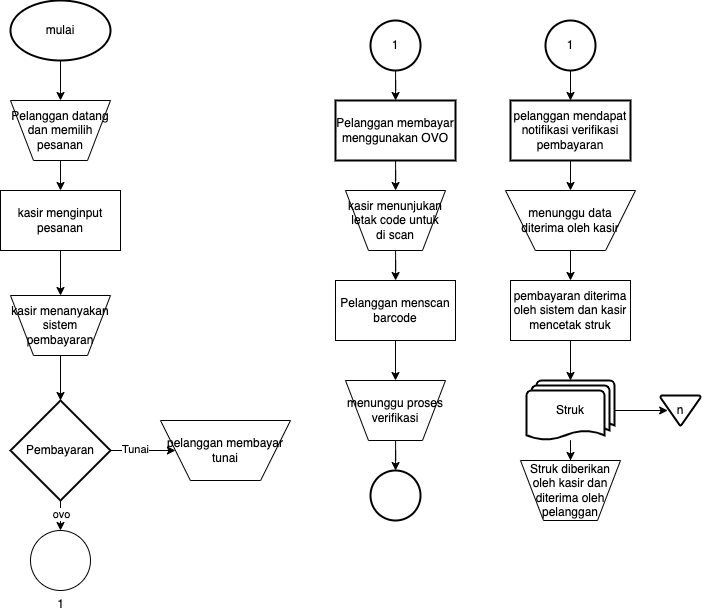

The diagram above was exported from draw.io. Its source (the exported page's mxGraphModel, read from the mxfile embedded in the PNG):
<mxGraphModel dx="1998" dy="1295" grid="1" gridSize="10" guides="1" tooltips="1" connect="1" arrows="1" fold="1" page="1" pageScale="1" pageWidth="1100" pageHeight="850" math="0" shadow="0">
  <root>
    <mxCell id="0" />
    <mxCell id="1" parent="0" />
    <mxCell id="rIYb39gOOe7SrLYCAEqm-3" value="" style="edgeStyle=orthogonalEdgeStyle;rounded=0;orthogonalLoop=1;jettySize=auto;html=1;" edge="1" parent="1" source="rIYb39gOOe7SrLYCAEqm-1" target="rIYb39gOOe7SrLYCAEqm-2">
      <mxGeometry relative="1" as="geometry" />
    </mxCell>
    <mxCell id="rIYb39gOOe7SrLYCAEqm-1" value="mulai" style="strokeWidth=2;html=1;shape=mxgraph.flowchart.start_1;whiteSpace=wrap;" vertex="1" parent="1">
      <mxGeometry x="90" y="100" width="100" height="60" as="geometry" />
    </mxCell>
    <mxCell id="rIYb39gOOe7SrLYCAEqm-5" value="" style="edgeStyle=orthogonalEdgeStyle;rounded=0;orthogonalLoop=1;jettySize=auto;html=1;" edge="1" parent="1" source="rIYb39gOOe7SrLYCAEqm-2" target="rIYb39gOOe7SrLYCAEqm-4">
      <mxGeometry relative="1" as="geometry" />
    </mxCell>
    <mxCell id="rIYb39gOOe7SrLYCAEqm-2" value="Pelanggan datang&lt;br&gt;dan memilih pesanan" style="verticalLabelPosition=middle;verticalAlign=middle;html=1;shape=trapezoid;perimeter=trapezoidPerimeter;whiteSpace=wrap;size=0.23;arcSize=10;flipV=1;labelPosition=center;align=center;" vertex="1" parent="1">
      <mxGeometry x="90" y="200" width="100" height="60" as="geometry" />
    </mxCell>
    <mxCell id="rIYb39gOOe7SrLYCAEqm-18" value="" style="edgeStyle=orthogonalEdgeStyle;rounded=0;orthogonalLoop=1;jettySize=auto;html=1;" edge="1" parent="1" source="rIYb39gOOe7SrLYCAEqm-4" target="rIYb39gOOe7SrLYCAEqm-6">
      <mxGeometry relative="1" as="geometry" />
    </mxCell>
    <mxCell id="rIYb39gOOe7SrLYCAEqm-4" value="kasir menginput pesanan" style="whiteSpace=wrap;html=1;arcSize=10;" vertex="1" parent="1">
      <mxGeometry x="80" y="290" width="120" height="60" as="geometry" />
    </mxCell>
    <mxCell id="rIYb39gOOe7SrLYCAEqm-17" value="" style="edgeStyle=orthogonalEdgeStyle;rounded=0;orthogonalLoop=1;jettySize=auto;html=1;" edge="1" parent="1" source="rIYb39gOOe7SrLYCAEqm-6" target="rIYb39gOOe7SrLYCAEqm-7">
      <mxGeometry relative="1" as="geometry" />
    </mxCell>
    <mxCell id="rIYb39gOOe7SrLYCAEqm-6" value="kasir menanyakan sistem pembayaran" style="verticalLabelPosition=middle;verticalAlign=middle;html=1;shape=trapezoid;perimeter=trapezoidPerimeter;whiteSpace=wrap;size=0.23;arcSize=10;flipV=1;labelPosition=center;align=center;" vertex="1" parent="1">
      <mxGeometry x="90" y="395" width="100" height="60" as="geometry" />
    </mxCell>
    <mxCell id="rIYb39gOOe7SrLYCAEqm-13" value="" style="edgeStyle=orthogonalEdgeStyle;rounded=0;orthogonalLoop=1;jettySize=auto;html=1;" edge="1" parent="1" source="rIYb39gOOe7SrLYCAEqm-7" target="rIYb39gOOe7SrLYCAEqm-9">
      <mxGeometry relative="1" as="geometry" />
    </mxCell>
    <mxCell id="rIYb39gOOe7SrLYCAEqm-14" value="ovo" style="edgeLabel;html=1;align=center;verticalAlign=middle;resizable=0;points=[];" vertex="1" connectable="0" parent="rIYb39gOOe7SrLYCAEqm-13">
      <mxGeometry x="0.3" relative="1" as="geometry">
        <mxPoint as="offset" />
      </mxGeometry>
    </mxCell>
    <mxCell id="rIYb39gOOe7SrLYCAEqm-15" value="" style="edgeStyle=orthogonalEdgeStyle;rounded=0;orthogonalLoop=1;jettySize=auto;html=1;" edge="1" parent="1" source="rIYb39gOOe7SrLYCAEqm-7" target="rIYb39gOOe7SrLYCAEqm-8">
      <mxGeometry relative="1" as="geometry" />
    </mxCell>
    <mxCell id="rIYb39gOOe7SrLYCAEqm-16" value="Tunai" style="edgeLabel;html=1;align=center;verticalAlign=middle;resizable=0;points=[];" vertex="1" connectable="0" parent="rIYb39gOOe7SrLYCAEqm-15">
      <mxGeometry x="-0.252" y="3" relative="1" as="geometry">
        <mxPoint y="1" as="offset" />
      </mxGeometry>
    </mxCell>
    <mxCell id="rIYb39gOOe7SrLYCAEqm-7" value="Pembayaran" style="strokeWidth=2;html=1;shape=mxgraph.flowchart.decision;whiteSpace=wrap;" vertex="1" parent="1">
      <mxGeometry x="90" y="500" width="100" height="100" as="geometry" />
    </mxCell>
    <mxCell id="rIYb39gOOe7SrLYCAEqm-8" value="pelanggan membayar tunai" style="verticalLabelPosition=middle;verticalAlign=middle;html=1;shape=trapezoid;perimeter=trapezoidPerimeter;whiteSpace=wrap;size=0.23;arcSize=10;flipV=1;labelPosition=center;align=center;" vertex="1" parent="1">
      <mxGeometry x="240" y="520" width="130" height="60" as="geometry" />
    </mxCell>
    <mxCell id="rIYb39gOOe7SrLYCAEqm-9" value="1" style="verticalLabelPosition=bottom;verticalAlign=top;html=1;shape=mxgraph.flowchart.on-page_reference;" vertex="1" parent="1">
      <mxGeometry x="110" y="630" width="60" height="60" as="geometry" />
    </mxCell>
    <mxCell id="rIYb39gOOe7SrLYCAEqm-21" value="" style="edgeStyle=orthogonalEdgeStyle;rounded=0;orthogonalLoop=1;jettySize=auto;html=1;" edge="1" parent="1" source="rIYb39gOOe7SrLYCAEqm-19" target="rIYb39gOOe7SrLYCAEqm-20">
      <mxGeometry relative="1" as="geometry" />
    </mxCell>
    <mxCell id="rIYb39gOOe7SrLYCAEqm-19" value="1" style="strokeWidth=2;html=1;shape=mxgraph.flowchart.start_2;whiteSpace=wrap;" vertex="1" parent="1">
      <mxGeometry x="450" y="120" width="50" height="50" as="geometry" />
    </mxCell>
    <mxCell id="rIYb39gOOe7SrLYCAEqm-23" value="" style="edgeStyle=orthogonalEdgeStyle;rounded=0;orthogonalLoop=1;jettySize=auto;html=1;" edge="1" parent="1" source="rIYb39gOOe7SrLYCAEqm-20" target="rIYb39gOOe7SrLYCAEqm-22">
      <mxGeometry relative="1" as="geometry" />
    </mxCell>
    <mxCell id="rIYb39gOOe7SrLYCAEqm-20" value="Pelanggan membayar menggunakan OVO" style="whiteSpace=wrap;html=1;strokeWidth=2;" vertex="1" parent="1">
      <mxGeometry x="415" y="200" width="120" height="60" as="geometry" />
    </mxCell>
    <mxCell id="rIYb39gOOe7SrLYCAEqm-25" value="" style="edgeStyle=orthogonalEdgeStyle;rounded=0;orthogonalLoop=1;jettySize=auto;html=1;" edge="1" parent="1" source="rIYb39gOOe7SrLYCAEqm-22" target="rIYb39gOOe7SrLYCAEqm-24">
      <mxGeometry relative="1" as="geometry" />
    </mxCell>
    <mxCell id="rIYb39gOOe7SrLYCAEqm-22" value="kasir menunjukan letak code untuk di scan" style="verticalLabelPosition=middle;verticalAlign=middle;html=1;shape=trapezoid;perimeter=trapezoidPerimeter;whiteSpace=wrap;size=0.23;arcSize=10;flipV=1;labelPosition=center;align=center;" vertex="1" parent="1">
      <mxGeometry x="425" y="290" width="100" height="60" as="geometry" />
    </mxCell>
    <mxCell id="rIYb39gOOe7SrLYCAEqm-29" value="" style="edgeStyle=orthogonalEdgeStyle;rounded=0;orthogonalLoop=1;jettySize=auto;html=1;" edge="1" parent="1" source="rIYb39gOOe7SrLYCAEqm-24" target="rIYb39gOOe7SrLYCAEqm-28">
      <mxGeometry relative="1" as="geometry" />
    </mxCell>
    <mxCell id="rIYb39gOOe7SrLYCAEqm-24" value="Pelanggan menscan barcode" style="whiteSpace=wrap;html=1;arcSize=10;" vertex="1" parent="1">
      <mxGeometry x="415" y="380" width="120" height="60" as="geometry" />
    </mxCell>
    <mxCell id="rIYb39gOOe7SrLYCAEqm-31" value="" style="edgeStyle=orthogonalEdgeStyle;rounded=0;orthogonalLoop=1;jettySize=auto;html=1;" edge="1" parent="1" source="rIYb39gOOe7SrLYCAEqm-28" target="rIYb39gOOe7SrLYCAEqm-30">
      <mxGeometry relative="1" as="geometry" />
    </mxCell>
    <mxCell id="rIYb39gOOe7SrLYCAEqm-28" value="menunggu proses verifikasi" style="verticalLabelPosition=middle;verticalAlign=middle;html=1;shape=trapezoid;perimeter=trapezoidPerimeter;whiteSpace=wrap;size=0.23;arcSize=10;flipV=1;labelPosition=center;align=center;" vertex="1" parent="1">
      <mxGeometry x="425" y="480" width="100" height="60" as="geometry" />
    </mxCell>
    <mxCell id="rIYb39gOOe7SrLYCAEqm-30" value="" style="strokeWidth=2;html=1;shape=mxgraph.flowchart.start_2;whiteSpace=wrap;" vertex="1" parent="1">
      <mxGeometry x="450" y="570" width="50" height="50" as="geometry" />
    </mxCell>
    <mxCell id="rIYb39gOOe7SrLYCAEqm-33" value="" style="edgeStyle=orthogonalEdgeStyle;rounded=0;orthogonalLoop=1;jettySize=auto;html=1;" edge="1" parent="1" source="rIYb39gOOe7SrLYCAEqm-34" target="rIYb39gOOe7SrLYCAEqm-36">
      <mxGeometry relative="1" as="geometry" />
    </mxCell>
    <mxCell id="rIYb39gOOe7SrLYCAEqm-34" value="1" style="strokeWidth=2;html=1;shape=mxgraph.flowchart.start_2;whiteSpace=wrap;" vertex="1" parent="1">
      <mxGeometry x="625" y="120" width="50" height="50" as="geometry" />
    </mxCell>
    <mxCell id="rIYb39gOOe7SrLYCAEqm-35" value="" style="edgeStyle=orthogonalEdgeStyle;rounded=0;orthogonalLoop=1;jettySize=auto;html=1;" edge="1" parent="1" source="rIYb39gOOe7SrLYCAEqm-36" target="rIYb39gOOe7SrLYCAEqm-38">
      <mxGeometry relative="1" as="geometry" />
    </mxCell>
    <mxCell id="rIYb39gOOe7SrLYCAEqm-36" value="pelanggan mendapat notifikasi verifikasi pembayaran" style="whiteSpace=wrap;html=1;strokeWidth=2;" vertex="1" parent="1">
      <mxGeometry x="590" y="200" width="120" height="60" as="geometry" />
    </mxCell>
    <mxCell id="rIYb39gOOe7SrLYCAEqm-37" value="" style="edgeStyle=orthogonalEdgeStyle;rounded=0;orthogonalLoop=1;jettySize=auto;html=1;" edge="1" parent="1" source="rIYb39gOOe7SrLYCAEqm-38" target="rIYb39gOOe7SrLYCAEqm-40">
      <mxGeometry relative="1" as="geometry" />
    </mxCell>
    <mxCell id="rIYb39gOOe7SrLYCAEqm-38" value="menunggu data diterima oleh kasir" style="verticalLabelPosition=middle;verticalAlign=middle;html=1;shape=trapezoid;perimeter=trapezoidPerimeter;whiteSpace=wrap;size=0.23;arcSize=10;flipV=1;labelPosition=center;align=center;" vertex="1" parent="1">
      <mxGeometry x="585" y="290" width="130" height="60" as="geometry" />
    </mxCell>
    <mxCell id="rIYb39gOOe7SrLYCAEqm-45" value="" style="edgeStyle=orthogonalEdgeStyle;rounded=0;orthogonalLoop=1;jettySize=auto;html=1;" edge="1" parent="1" source="rIYb39gOOe7SrLYCAEqm-40" target="rIYb39gOOe7SrLYCAEqm-44">
      <mxGeometry relative="1" as="geometry" />
    </mxCell>
    <mxCell id="rIYb39gOOe7SrLYCAEqm-40" value="pembayaran diterima oleh sistem dan kasir mencetak struk" style="whiteSpace=wrap;html=1;arcSize=10;" vertex="1" parent="1">
      <mxGeometry x="590" y="380" width="120" height="60" as="geometry" />
    </mxCell>
    <mxCell id="rIYb39gOOe7SrLYCAEqm-48" style="edgeStyle=orthogonalEdgeStyle;rounded=0;orthogonalLoop=1;jettySize=auto;html=1;entryX=0.179;entryY=0.5;entryDx=0;entryDy=0;entryPerimeter=0;" edge="1" parent="1" source="rIYb39gOOe7SrLYCAEqm-44" target="rIYb39gOOe7SrLYCAEqm-47">
      <mxGeometry relative="1" as="geometry" />
    </mxCell>
    <mxCell id="rIYb39gOOe7SrLYCAEqm-49" value="" style="edgeStyle=orthogonalEdgeStyle;rounded=0;orthogonalLoop=1;jettySize=auto;html=1;" edge="1" parent="1" source="rIYb39gOOe7SrLYCAEqm-44" target="rIYb39gOOe7SrLYCAEqm-46">
      <mxGeometry relative="1" as="geometry" />
    </mxCell>
    <mxCell id="rIYb39gOOe7SrLYCAEqm-44" value="Struk" style="strokeWidth=2;html=1;shape=mxgraph.flowchart.multi-document;whiteSpace=wrap;" vertex="1" parent="1">
      <mxGeometry x="606" y="480" width="88" height="60" as="geometry" />
    </mxCell>
    <mxCell id="rIYb39gOOe7SrLYCAEqm-46" value="Struk diberikan oleh kasir dan diterima oleh pelanggan" style="verticalLabelPosition=middle;verticalAlign=middle;html=1;shape=trapezoid;perimeter=trapezoidPerimeter;whiteSpace=wrap;size=0.23;arcSize=10;flipV=1;labelPosition=center;align=center;" vertex="1" parent="1">
      <mxGeometry x="600" y="560" width="100" height="60" as="geometry" />
    </mxCell>
    <mxCell id="rIYb39gOOe7SrLYCAEqm-47" value="n" style="strokeWidth=2;html=1;shape=mxgraph.flowchart.merge_or_storage;whiteSpace=wrap;" vertex="1" parent="1">
      <mxGeometry x="740" y="495" width="40" height="30" as="geometry" />
    </mxCell>
  </root>
</mxGraphModel>